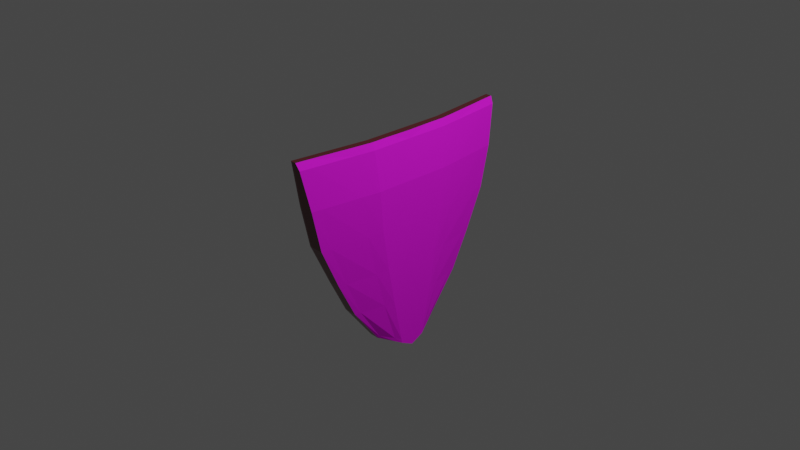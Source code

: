 # Source: jelly_shield.blend  (saved by Blender 3.5.10; exported with 4.5.12 LTS)
import bpy
from mathutils import Matrix  # noqa: F401  (used for matrix-valued properties, if any)

bpy.ops.wm.read_factory_settings(use_empty=True)
scene = bpy.context.scene
scene.name = 'Scene'

# ---- collections
col_collection = bpy.data.collections.new('Collection'); scene.collection.children.link(col_collection)

# ---- images (referenced by path relative to the original .blend; pixels are not part of the script)
import os
ASSET_DIR = os.environ.get("B2B_ASSET_DIR", "")  # directory of the original .blend (textures are referenced by path, not embedded)
HERE = os.path.dirname(os.path.abspath(__file__))  # packed textures are extracted next to this script under _unpacked/

def load_image(name, relpath, width, height, colorspace="sRGB"):
    """Load a texture the original file referenced (path relative to the .blend, or extracted next to this script)."""
    p = next((c for c in (os.path.join(HERE, relpath), os.path.join(ASSET_DIR, relpath)) if relpath and os.path.exists(c)), "")
    if p:
        img = bpy.data.images.load(p, check_existing=True)
        img.name = name
    else:  # same state as the original file: an image datablock whose file is absent (Cycles renders it pink)
        img = bpy.data.images.new(name, width, height)
        img.source = "FILE"
        img.filepath = "//" + (relpath or name)
    img.colorspace_settings.name = colorspace
    return img
img_jellyfish_icon_png_001 = load_image('jellyfish_icon.png.001', 'jellyfish_icon.png', 1024, 1024, 'sRGB')

# ---- materials (node trees are filled in below, after node groups)
mat_material = bpy.data.materials.new('Material')
mat_material.alpha_threshold = 0.0
mat_material.use_transparent_shadow = False
mat_material.roughness = 0.5
mat_material.line_color = (0.0, 0.0, 0.0, 1.0)
mat_shield_front = bpy.data.materials.new('shield_front')
mat_shield_front.use_transparent_shadow = False
mat_shield_side = bpy.data.materials.new('shield_side')
mat_shield_side.use_transparent_shadow = False
mat_shield_back = bpy.data.materials.new('shield_back')
mat_shield_back.use_transparent_shadow = False
mat_shield_handle = bpy.data.materials.new('shield_handle')
mat_shield_handle.use_transparent_shadow = False

# ---- material node trees
mat_material.use_nodes = True; mat_material.node_tree.nodes.clear()
_N = mat_material.node_tree.nodes; _L = mat_material.node_tree.links
n0 = _N.new('ShaderNodeOutputMaterial'); n0.name = 'Material Output'; n0.location = (300, 300)
n1 = _N.new('ShaderNodeBsdfPrincipled'); n1.name = 'Principled BSDF'; n1.location = (10, 300)
n1.distribution = 'GGX'
n1.subsurface_method = 'RANDOM_WALK_SKIN'
n1.inputs[3].default_value = 1.45
n1.inputs[27].default_value = (0.0, 0.0, 0.0, 1.0)
n1.inputs[28].default_value = 1.0
_L.new(n1.outputs[0], n0.inputs[0])
n0.is_active_output = True
mat_shield_front.use_nodes = True; mat_shield_front.node_tree.nodes.clear()
_N = mat_shield_front.node_tree.nodes; _L = mat_shield_front.node_tree.links
n0 = _N.new('ShaderNodeOutputMaterial'); n0.name = 'Material Output'; n0.location = (811, 274)
n1 = _N.new('ShaderNodeBsdfPrincipled'); n1.name = 'Principled BSDF.001'; n1.location = (337, 421)
n1.distribution = 'GGX'
n1.subsurface_method = 'RANDOM_WALK_SKIN'
n1.inputs[1].default_value = 0.1
n1.inputs[2].default_value = 0.8273
n1.inputs[3].default_value = 1.45
n1.inputs[11].default_value = 1.184
n1.inputs[12].default_value = 0.1545
n1.inputs[13].default_value = 0.1318
n1.inputs[20].default_value = 0.5073
n1.inputs[27].default_value = (0.0, 0.0, 0.0, 1.0)
n1.inputs[28].default_value = 1.0
n2 = _N.new('ShaderNodeTexCoord'); n2.name = 'Texture Coordinate'; n2.location = (-1008, 693)
n3 = _N.new('ShaderNodeMapping'); n3.name = 'Mapping'; n3.location = (-786, 708)
n3.vector_type = 'TEXTURE'
n4 = _N.new('ShaderNodeTexImage'); n4.name = 'Image Texture'; n4.location = (-537, 706)
n4.image = img_jellyfish_icon_png_001
n4.interpolation = 'Closest'
n4.extension = 'EXTEND'
n5 = _N.new('ShaderNodeMix'); n5.name = 'Mix'; n5.location = (-31, 653)
n5.data_type = 'RGBA'
n5.blend_type = 'DIFFERENCE'
n5.clamp_factor = False
n5.inputs[0].default_value = 0.475
n5.inputs[3].default_value = 6.7
n5.inputs[7].default_value = (0.02908, 0.02759, 0.02805, 1.0)
n6 = _N.new('ShaderNodeMix'); n6.name = 'Mix.001'; n6.location = (67, 301)
n6.data_type = 'RGBA'
n6.inputs[0].default_value = 0.1
n6.inputs[7].default_value = (1.0, 1.0, 1.0, 1.0)
n7 = _N.new('ShaderNodeMix'); n7.name = 'Mix.002'; n7.location = (167, 301)
n7.data_type = 'RGBA'
n7.inputs[0].default_value = 0.3273
n7.inputs[6].default_value = (1.0, 1.0, 1.0, 1.0)
_L.new(n2.outputs[2], n3.inputs[0])
_L.new(n3.outputs[0], n4.inputs[0])
_L.new(n1.outputs[0], n0.inputs[0])
_L.new(n4.outputs[0], n5.inputs[2])
_L.new(n5.outputs[2], n1.inputs[0])
_L.new(n4.outputs[0], n5.inputs[6])
_L.new(n5.outputs[2], n6.inputs[6])
_L.new(n6.outputs[2], n7.inputs[7])
_L.new(n7.outputs[2], n1.inputs[14])
n0.is_active_output = True
mat_shield_side.use_nodes = True; mat_shield_side.node_tree.nodes.clear()
_N = mat_shield_side.node_tree.nodes; _L = mat_shield_side.node_tree.links
n0 = _N.new('ShaderNodeBsdfPrincipled'); n0.name = 'Principled BSDF'; n0.location = (-19, 496)
n0.distribution = 'GGX'
n0.subsurface_method = 'RANDOM_WALK_SKIN'
n0.inputs[0].default_value = (0.1146, 0.0156, 0.01895, 1.0)
n0.inputs[1].default_value = 0.1227
n0.inputs[2].default_value = 0.2682
n0.inputs[3].default_value = 1.45
n0.inputs[13].default_value = 0.8364
n0.inputs[27].default_value = (0.0, 0.0, 0.0, 1.0)
n0.inputs[28].default_value = 1.0
n1 = _N.new('ShaderNodeOutputMaterial'); n1.name = 'Material Output'; n1.location = (271, 496)
_L.new(n0.outputs[0], n1.inputs[0])
n1.is_active_output = True
mat_shield_back.use_nodes = True; mat_shield_back.node_tree.nodes.clear()
_N = mat_shield_back.node_tree.nodes; _L = mat_shield_back.node_tree.links
n0 = _N.new('ShaderNodeBsdfPrincipled'); n0.name = 'Principled BSDF'; n0.location = (-95, 677)
n0.distribution = 'GGX'
n0.subsurface_method = 'RANDOM_WALK_SKIN'
n0.inputs[0].default_value = (0.237, 0.2228, 0.2271, 1.0)
n0.inputs[1].default_value = 0.7864
n0.inputs[2].default_value = 0.7955
n0.inputs[3].default_value = 1.45
n0.inputs[13].default_value = 0.4818
n0.inputs[27].default_value = (0.0, 0.0, 0.0, 1.0)
n0.inputs[28].default_value = 1.0
n1 = _N.new('ShaderNodeOutputMaterial'); n1.name = 'Material Output'; n1.location = (195, 677)
_L.new(n0.outputs[0], n1.inputs[0])
n1.is_active_output = True
mat_shield_handle.use_nodes = True; mat_shield_handle.node_tree.nodes.clear()
_N = mat_shield_handle.node_tree.nodes; _L = mat_shield_handle.node_tree.links
n0 = _N.new('ShaderNodeBsdfPrincipled'); n0.name = 'Principled BSDF'; n0.location = (10, 300)
n0.distribution = 'GGX'
n0.subsurface_method = 'RANDOM_WALK_SKIN'
n0.inputs[0].default_value = (0.03222, 0.01732, 0.002584, 1.0)
n0.inputs[1].default_value = 0.01364
n0.inputs[2].default_value = 0.8818
n0.inputs[3].default_value = 1.45
n0.inputs[13].default_value = 0.09545
n0.inputs[27].default_value = (0.0, 0.0, 0.0, 1.0)
n0.inputs[28].default_value = 1.0
n1 = _N.new('ShaderNodeOutputMaterial'); n1.name = 'Material Output'; n1.location = (300, 300)
_L.new(n0.outputs[0], n1.inputs[0])
n1.is_active_output = True

# ---- world
world_world = bpy.data.worlds.new('World'); scene.world = world_world
world_world.use_nodes = True; world_world.node_tree.nodes.clear()
_N = world_world.node_tree.nodes; _L = world_world.node_tree.links
n0 = _N.new('ShaderNodeOutputWorld'); n0.name = 'World Output'; n0.location = (300, 300)
n1 = _N.new('ShaderNodeBackground'); n1.name = 'Background'; n1.location = (10, 300)
n1.inputs[0].default_value = (0.05088, 0.05088, 0.05088, 1.0)
_L.new(n1.outputs[0], n0.inputs[0])
n0.is_active_output = True
world_world.color = (0.05088, 0.05088, 0.05088)
world_world.use_sun_shadow = False
world_world.sun_shadow_jitter_overblur = 0.0

# ---- cameras
cam_camera = bpy.data.cameras.new('Camera')
cam_camera.clip_end = 100.0
cam_camera.ortho_scale = 7.314

# ---- lights
light_light = bpy.data.lights.new('Light', 'POINT')
light_light.transmission_factor = 0.0
light_light.energy = 1000.0
light_light.shadow_soft_size = 0.1
light_light.shadow_maximum_resolution = 0.006
light_light.use_absolute_resolution = True

# ---- meshes
me_cube = bpy.data.meshes.new('Cube')
me_cube.from_pydata([(0.01767, -1.3, 1.0), (0.09892, -0.4, -1.2), (-0.02392, -1.3, 1.0), (0.001079, -0.4, -1.2), (-0.04892, -1.2, 0.5), (0.09892, -1.2, 0.5), (0.09892, -0.9, -0.4), (-0.02392, -0.9, -0.4), (0.001079, 0.0, -1.4), (0.1344, 0.0, 1.0), (0.07608, 0.0, 1.0), (0.1989, 0.0, -1.4), (0.1989, 0.0, 0.5), (0.1011, 0.0, 0.5), (0.1011, 0.0, -0.4), (0.1989, 0.0, -0.4), (0.09892, -0.7, -0.8), (-0.02392, -0.7, -0.8), (0.1989, 0.0, -0.8), (0.1011, 0.0, -0.8), (-0.04892, -1.1, 0.05), (0.09892, -1.1, 0.05), (0.1011, 0.0, 0.05), (0.1989, 0.0, 0.05), (0.001079, -0.08, -1.36), (0.1271, -0.26, 1.0), (0.1989, -0.24, 0.5), (0.1989, -0.18, -0.4), (0.07608, -0.26, 1.0), (0.1989, -0.08, -1.36), (0.1011, -0.24, 0.5), (0.1011, -0.18, -0.4), (0.1011, -0.14, -0.8), (0.1989, -0.14, -0.8), (0.1011, -0.22, 0.05), (0.1989, -0.22, 0.05), (0.001079, -0.144, -1.328), (0.1271, -0.468, 1.0), (0.1989, -0.432, 0.5), (0.1989, -0.324, -0.4), (0.1989, -0.252, -0.8), (0.1989, -0.396, 0.05), (0.07608, -0.468, 1.0), (0.1989, -0.144, -1.328), (0.09534, -0.4614, 0.5), (0.1011, -0.2664, -0.5125), (0.09369, -0.2785, -0.8), (0.09716, -0.4144, 0.175), (-0.02767, -1.285, 0.925), (0.05642, -1.285, 0.925), (0.1564, 0.0, 0.925), (0.07983, 0.0, 0.925), (0.07983, -0.257, 0.925), (0.1564, -0.257, 0.925), (0.07983, -0.4626, 0.925), (0.1564, -0.4626, 0.925), (0.001079, -0.3616, -1.219), (0.03267, -1.175, 1.0), (0.1139, -1.085, 0.5), (0.1139, -0.8136, -0.4), (0.1139, -0.6328, -0.8), (0.1139, -0.9944, 0.05), (-0.008921, -1.175, 1.0), (0.1139, -0.3616, -1.219), (-0.02642, -1.085, 0.5), (-0.005171, -0.8136, -0.4), (-0.005171, -0.6328, -0.8), (-0.02642, -0.9944, 0.05), (-0.01155, -1.162, 0.925), (0.07142, -1.162, 0.925), (0.09892, -0.43, -1.16), (0.1989, 0.0, -1.34), (0.01108, 0.0, -1.34), (-0.001421, -0.43, -1.16), (0.1989, -0.086, -1.304), (0.01108, -0.086, -1.304), (0.01108, -0.1548, -1.275), (0.1989, -0.1548, -1.275), (0.0004538, -0.3887, -1.177), (0.1139, -0.3887, -1.177), (-0.0237, -0.3587, -1.218), (-0.0237, -0.3971, -1.198), (-0.05245, -1.282, 0.9266), (-0.0487, -1.297, 1.002), (-0.0737, -1.097, 0.05156), (-0.0737, -1.197, 0.5016), (-0.0487, -0.6971, -0.7984), (-0.0487, -0.8971, -0.3984), (0.0513, -0.2571, 1.002), (0.0513, 0.0, 1.002), (-0.0137, 0.0, -1.338), (-0.0237, 0.0, -1.398), (-0.0262, -0.4271, -1.158), (-0.0237, -0.07707, -1.358), (0.0513, -0.4651, 1.002), (-0.0137, -0.08307, -1.302), (-0.0237, -0.1411, -1.326), (-0.0337, -1.172, 1.002), (-0.0137, -0.1519, -1.274), (0.05505, 0.0, 0.9266), (0.05505, -0.2541, 0.9266), (0.05505, -0.4597, 0.9266), (-0.03632, -1.159, 0.9266), (-0.0512, -1.082, 0.5016), (-0.02995, -0.8107, -0.3984), (-0.02995, -0.6299, -0.7984), (-0.0512, -0.9915, 0.05156), (-0.02432, -0.3858, -1.176), (0.05058, -0.6802, 1.0), (0.1734, -0.2093, -1.295), (0.06952, -0.5936, 0.5), (0.0692, -0.4709, -0.5875), (0.07659, -0.3398, -0.8), (0.06675, -0.5571, 0.175), (0.05242, -0.6723, 0.925), (0.001079, -0.2093, -1.295), (0.1016, -0.6802, 1.0), (0.1734, -0.6278, 0.5), (0.1734, -0.4709, -0.4), (0.1734, -0.3662, -0.8), (0.1734, -0.5755, 0.05), (0.1309, -0.6723, 0.925), (0.1734, -0.225, -1.246), (0.007891, -0.225, -1.246), (0.0258, -0.6772, 1.002), (0.02764, -0.6694, 0.9266), (-0.0237, -0.2063, -1.294), (-0.01689, -0.222, -1.244), (-0.1184, -0.5563, 0.384), (-0.08787, -0.4166, 0.3965), (-0.1121, -0.385, -0.4223), (-0.08022, -0.2694, -0.4223), (-0.1121, -0.3429, -0.6973), (-0.08022, -0.2287, -0.6973), (-0.1108, -0.51, -0.03476), (-0.08022, -0.3414, -0.03476), (-0.1794, -0.4971, 0.1987), (-0.1724, -0.3638, 0.1987), (-0.2043, -0.3714, -0.3888), (-0.2039, -0.2592, -0.3888), (-0.2043, -0.3293, -0.5388), (-0.1852, -0.2482, -0.5388), (-0.2087, -0.457, 0.06124), (-0.2058, -0.3504, 0.06124), (-0.0277, -0.5836, 0.442), (-0.03723, -0.5647, 0.1804), (-0.004185, -0.3691, 0.1804), (0.00469, -0.4341, 0.4514), (-0.00108, -0.2682, -0.5518), (-0.04119, -0.394, -0.5518), (-0.02145, -0.3389, -0.7486), (0.01043, -0.256, -0.7486), (0.08195, -0.5299, 0.5), (0.08514, -0.3686, -0.55), (0.08514, -0.3091, -0.8), (0.08195, -0.4858, 0.175), (0.1011, -0.2592, -0.6562), (0.1011, -0.414, 0.3375), (0.06283, -0.6017, 0.3375), (0.0692, -0.4186, -0.6938), (-0.09935, -0.4753, 0.4152), (-0.09616, -0.3272, -0.4223), (-0.09616, -0.2858, -0.6973), (-0.09935, -0.4468, -0.03476), (-0.08022, -0.2334, -0.5598), (-0.06564, -0.3848, 0.2486), (-0.1028, -0.5627, 0.2371), (-0.1121, -0.3484, -0.5598), (-0.07303, -0.57, 0.413), (0.008678, -0.563, 0.192), (-0.04403, -0.3698, 0.1565), (0.05002, -0.4477, 0.4804), (-0.04271, -0.2753, -0.5339), (0.01607, -0.426, -0.5853), (0.02388, -0.3526, -0.7743), (-0.0349, -0.2423, -0.7229), (-0.2072, -0.4148, 0.1987), (-0.2353, -0.2997, -0.3888), (-0.1947, -0.3044, -0.5388), (-0.2385, -0.3881, 0.06124), (-0.1945, -0.2537, -0.4638), (-0.1891, -0.3571, 0.13), (-0.1941, -0.4771, 0.13), (-0.2043, -0.3503, -0.4638), (-0.1582, -0.3205, -0.618), (-0.1327, -0.2384, -0.618), (-0.1476, -0.4078, 0.3226), (-0.1489, -0.5352, 0.2914), (-0.1582, -0.3782, -0.4055), (-0.1274, -0.3303, 0.01324), (-0.148, -0.5046, 0.01324), (-0.142, -0.2487, -0.4055), (-0.1309, -0.4686, -0.166), (-0.2378, -0.4142, -0.1638), (-0.2361, -0.3048, -0.1638), (-0.09585, -0.3054, -0.166), (0.01762, -0.5972, 0.471), (-0.06534, -0.5658, 0.1505), (0.04173, -0.3877, 0.192), (-0.04064, -0.4204, 0.4224), (-0.008698, -0.5026, 0.4732), (-0.02071, -0.4669, 0.1804), (-0.03564, -0.59, 0.3264), (0.008378, -0.3936, 0.337), (0.04794, -0.2737, -0.5478), (-0.07459, -0.3831, -0.5339), (-0.06677, -0.3253, -0.7229), (0.05575, -0.2696, -0.7743), (-0.00551, -0.3131, -0.7486), (0.002615, -0.2529, -0.6658), (-0.02926, -0.36, -0.6658), (-0.02114, -0.3311, -0.5518), (0.032, -0.3499, -0.5665), (0.01997, -0.3893, -0.6798), (0.05185, -0.256, -0.661), (0.03982, -0.3267, -0.7743), (0.05276, -0.4013, 0.3311), (0.0136, -0.5958, 0.3319), (0.0252, -0.4754, 0.192), (0.03663, -0.5163, 0.5022), (-0.1134, -0.387, -0.166), (-0.166, -0.2895, -0.1649), (-0.1374, -0.2279, -0.5118), (-0.1485, -0.5199, 0.1836), (-0.2682, -0.3439, -0.1638), (-0.1843, -0.4414, -0.1649), (-0.125, -0.3701, 0.1951), (-0.1582, -0.3493, -0.5118), (-0.2228, -0.4014, 0.13), (-0.2307, -0.2864, -0.4638), (-0.05402, -0.489, 0.4442), (-0.05084, -0.2994, -0.7229), (-0.0388, -0.2432, -0.6128), (-0.07068, -0.3542, -0.6128), (-0.05865, -0.3292, -0.5339), (-0.04621, -0.4565, 0.1505), (-0.1454, -0.2795, -0.618), (-0.1689, -0.4607, 0.3539), (-0.06924, -0.5764, 0.2817), (-0.02848, -0.3887, 0.2934), (0.01767, 1.3, 1.0), (0.09892, 0.4, -1.2), (-0.02392, 1.3, 1.0), (0.001079, 0.4, -1.2), (-0.04892, 1.2, 0.5), (0.09892, 1.2, 0.5), (0.09892, 0.9, -0.4), (-0.02392, 0.9, -0.4), (0.09892, 0.7, -0.8), (-0.02392, 0.7, -0.8), (-0.04892, 1.1, 0.05), (0.09892, 1.1, 0.05), (0.001079, 0.08, -1.36), (0.1271, 0.26, 1.0), (0.1989, 0.24, 0.5), (0.1989, 0.18, -0.4), (0.07608, 0.26, 1.0), (0.1989, 0.08, -1.36), (0.1011, 0.24, 0.5), (0.1011, 0.18, -0.4), (0.1011, 0.14, -0.8), (0.1989, 0.14, -0.8), (0.1011, 0.22, 0.05), (0.1989, 0.22, 0.05), (0.001079, 0.144, -1.328), (0.1271, 0.468, 1.0), (0.1989, 0.432, 0.5), (0.1989, 0.324, -0.4), (0.1989, 0.252, -0.8), (0.1989, 0.396, 0.05), (0.07608, 0.468, 1.0), (0.1989, 0.144, -1.328), (0.09534, 0.4614, 0.5), (0.1011, 0.2664, -0.5125), (0.09369, 0.2785, -0.8), (0.09716, 0.4144, 0.175), (-0.02767, 1.285, 0.925), (0.05642, 1.285, 0.925), (0.07983, 0.257, 0.925), (0.1564, 0.257, 0.925), (0.07983, 0.4626, 0.925), (0.1564, 0.4626, 0.925), (0.001079, 0.3616, -1.219), (0.03267, 1.175, 1.0), (0.1139, 1.085, 0.5), (0.1139, 0.8136, -0.4), (0.1139, 0.6328, -0.8), (0.1139, 0.9944, 0.05), (-0.008921, 1.175, 1.0), (0.1139, 0.3616, -1.219), (-0.02642, 1.085, 0.5), (-0.005171, 0.8136, -0.4), (-0.005171, 0.6328, -0.8), (-0.02642, 0.9944, 0.05), (-0.01155, 1.162, 0.925), (0.07142, 1.162, 0.925), (0.09892, 0.43, -1.16), (-0.001421, 0.43, -1.16), (0.1989, 0.086, -1.304), (0.01108, 0.086, -1.304), (0.01108, 0.1548, -1.275), (0.1989, 0.1548, -1.275), (0.0004538, 0.3887, -1.177), (0.1139, 0.3887, -1.177), (-0.0237, 0.3587, -1.218), (-0.0237, 0.3971, -1.198), (-0.05245, 1.282, 0.9266), (-0.0487, 1.297, 1.002), (-0.0737, 1.097, 0.05156), (-0.0737, 1.197, 0.5016), (-0.0487, 0.6971, -0.7984), (-0.0487, 0.8971, -0.3984), (0.0513, 0.2571, 1.002), (-0.0262, 0.4271, -1.158), (-0.0237, 0.07707, -1.358), (0.0513, 0.4651, 1.002), (-0.0137, 0.08307, -1.302), (-0.0237, 0.1411, -1.326), (-0.0337, 1.172, 1.002), (-0.0137, 0.1519, -1.274), (0.05505, 0.2541, 0.9266), (0.05505, 0.4597, 0.9266), (-0.03632, 1.159, 0.9266), (-0.0512, 1.082, 0.5016), (-0.02995, 0.8107, -0.3984), (-0.02995, 0.6299, -0.7984), (-0.0512, 0.9915, 0.05156), (-0.02432, 0.3858, -1.176), (0.05058, 0.6802, 1.0), (0.1734, 0.2093, -1.295), (0.06952, 0.5936, 0.5), (0.0692, 0.4709, -0.5875), (0.07659, 0.3398, -0.8), (0.06675, 0.5571, 0.175), (0.05242, 0.6723, 0.925), (0.001079, 0.2093, -1.295), (0.1016, 0.6802, 1.0), (0.1734, 0.6278, 0.5), (0.1734, 0.4709, -0.4), (0.1734, 0.3662, -0.8), (0.1734, 0.5755, 0.05), (0.1309, 0.6723, 0.925), (0.1734, 0.225, -1.246), (0.007891, 0.225, -1.246), (0.0258, 0.6772, 1.002), (0.02764, 0.6694, 0.9266), (-0.0237, 0.2063, -1.294), (-0.01689, 0.222, -1.244), (-0.1184, 0.5563, 0.384), (-0.08787, 0.4166, 0.3965), (-0.1121, 0.385, -0.4223), (-0.08022, 0.2694, -0.4223), (-0.1121, 0.3429, -0.6973), (-0.08022, 0.2287, -0.6973), (-0.1108, 0.51, -0.03476), (-0.08022, 0.3414, -0.03476), (-0.1794, 0.4971, 0.1987), (-0.1724, 0.3638, 0.1987), (-0.2043, 0.3714, -0.3888), (-0.2039, 0.2592, -0.3888), (-0.2043, 0.3293, -0.5388), (-0.1852, 0.2482, -0.5388), (-0.2087, 0.457, 0.06124), (-0.2058, 0.3504, 0.06124), (-0.0277, 0.5836, 0.442), (-0.03723, 0.5647, 0.1804), (-0.004185, 0.3691, 0.1804), (0.00469, 0.4341, 0.4514), (-0.00108, 0.2682, -0.5518), (-0.04119, 0.394, -0.5518), (-0.02145, 0.3389, -0.7486), (0.01043, 0.256, -0.7486), (0.08195, 0.5299, 0.5), (0.08514, 0.3686, -0.55), (0.08514, 0.3091, -0.8), (0.08195, 0.4858, 0.175), (0.1011, 0.2592, -0.6562), (0.1011, 0.414, 0.3375), (0.06283, 0.6017, 0.3375), (0.0692, 0.4186, -0.6938), (-0.09935, 0.4753, 0.4152), (-0.09616, 0.3272, -0.4223), (-0.09616, 0.2858, -0.6973), (-0.09935, 0.4468, -0.03476), (-0.08022, 0.2334, -0.5598), (-0.06564, 0.3848, 0.2486), (-0.1028, 0.5627, 0.2371), (-0.1121, 0.3484, -0.5598), (-0.07303, 0.57, 0.413), (0.008678, 0.563, 0.192), (-0.04403, 0.3698, 0.1565), (0.05002, 0.4477, 0.4804), (-0.04271, 0.2753, -0.5339), (0.01607, 0.426, -0.5853), (0.02388, 0.3526, -0.7743), (-0.0349, 0.2423, -0.7229), (-0.2072, 0.4148, 0.1987), (-0.2353, 0.2997, -0.3888), (-0.1947, 0.3044, -0.5388), (-0.2385, 0.3881, 0.06124), (-0.1945, 0.2537, -0.4638), (-0.1891, 0.3571, 0.13), (-0.1941, 0.4771, 0.13), (-0.2043, 0.3503, -0.4638), (-0.1582, 0.3205, -0.618), (-0.1327, 0.2384, -0.618), (-0.1476, 0.4078, 0.3226), (-0.1489, 0.5352, 0.2914), (-0.1582, 0.3782, -0.4055), (-0.1274, 0.3303, 0.01324), (-0.148, 0.5046, 0.01324), (-0.142, 0.2487, -0.4055), (-0.1309, 0.4686, -0.166), (-0.2378, 0.4142, -0.1638), (-0.2361, 0.3048, -0.1638), (-0.09585, 0.3054, -0.166), (0.01762, 0.5972, 0.471), (-0.06534, 0.5658, 0.1505), (0.04173, 0.3877, 0.192), (-0.04064, 0.4204, 0.4224), (-0.008698, 0.5026, 0.4732), (-0.02071, 0.4669, 0.1804), (-0.03564, 0.59, 0.3264), (0.008378, 0.3936, 0.337), (0.04794, 0.2737, -0.5478), (-0.07459, 0.3831, -0.5339), (-0.06677, 0.3253, -0.7229), (0.05575, 0.2696, -0.7743), (-0.00551, 0.3131, -0.7486), (0.002615, 0.2529, -0.6658), (-0.02926, 0.36, -0.6658), (-0.02114, 0.3311, -0.5518), (0.032, 0.3499, -0.5665), (0.01997, 0.3893, -0.6798), (0.05185, 0.256, -0.661), (0.03982, 0.3267, -0.7743), (0.05276, 0.4013, 0.3311), (0.0136, 0.5958, 0.3319), (0.0252, 0.4754, 0.192), (0.03663, 0.5163, 0.5022), (-0.1134, 0.387, -0.166), (-0.166, 0.2895, -0.1649), (-0.1374, 0.2279, -0.5118), (-0.1485, 0.5199, 0.1836), (-0.2682, 0.3439, -0.1638), (-0.1843, 0.4414, -0.1649), (-0.125, 0.3701, 0.1951), (-0.1582, 0.3493, -0.5118), (-0.2228, 0.4014, 0.13), (-0.2307, 0.2864, -0.4638), (-0.05402, 0.489, 0.4442), (-0.05084, 0.2994, -0.7229), (-0.0388, 0.2432, -0.6128), (-0.07068, 0.3542, -0.6128), (-0.05865, 0.3292, -0.5339), (-0.04621, 0.4565, 0.1505), (-0.1454, 0.2795, -0.618), (-0.1689, 0.4607, 0.3539), (-0.06924, 0.5764, 0.2817), (-0.02848, 0.3887, 0.2934)], [], [(57, 62, 2, 0), (49, 0, 2, 48), (56, 63, 1, 3), (69, 57, 0, 49), (61, 58, 5, 21), (21, 5, 4, 20), (16, 6, 7, 17), (60, 59, 6, 16), (32, 31, 14, 19), (34, 30, 13, 22), (76, 75, 95, 98), (75, 32, 19, 72), (79, 60, 16, 70), (70, 16, 17, 73), (31, 34, 22, 14), (6, 21, 20, 7), (59, 61, 21, 6), (15, 23, 35, 27), (45, 47, 34, 31), (71, 18, 33, 74), (76, 46, 32, 75), (17, 7, 87, 86), (47, 157, 44, 30, 34), (46, 156, 45, 31, 32), (18, 15, 27, 33), (23, 12, 26, 35), (50, 9, 25, 53), (8, 11, 29, 24), (9, 10, 28, 25), (239, 170, 135, 165), (238, 168, 128, 166), (68, 64, 103, 102), (123, 112, 154, 46, 76), (153, 155, 47, 45), (27, 35, 41, 39), (74, 33, 40, 77), (33, 27, 39, 40), (35, 26, 38, 41), (53, 25, 37, 55), (24, 29, 43, 36), (25, 28, 42, 37), (26, 53, 55, 38), (110, 114, 54, 44, 152), (12, 50, 53, 26), (44, 54, 52, 30), (30, 52, 51, 13), (58, 69, 49, 5), (5, 49, 48, 4), (117, 121, 69, 58), (24, 36, 96, 93), (123, 76, 98, 127), (115, 56, 80, 126), (4, 48, 82, 85), (7, 20, 84, 87), (51, 52, 100, 99), (118, 120, 61, 59), (122, 119, 60, 79), (119, 118, 59, 60), (120, 117, 58, 61), (121, 116, 57, 69), (115, 109, 63, 56), (116, 108, 62, 57), (109, 122, 79, 63), (20, 4, 85, 84), (29, 74, 77, 43), (52, 54, 101, 100), (66, 78, 107, 105), (11, 71, 74, 29), (1, 70, 73, 3), (63, 79, 70, 1), (42, 28, 88, 94), (100, 88, 89, 99), (101, 94, 88, 100), (125, 124, 94, 101), (85, 82, 102, 103), (87, 84, 106, 104), (92, 86, 105, 107), (82, 83, 97, 102), (84, 85, 103, 106), (86, 87, 104, 105), (81, 92, 107, 80), (126, 127, 98, 96), (96, 98, 95, 93), (93, 95, 90, 91), (67, 65, 104, 106), (8, 24, 93, 91), (3, 73, 92, 81), (56, 3, 81, 80), (73, 17, 86, 92), (28, 10, 89, 88), (48, 2, 83, 82), (64, 67, 106, 103), (75, 72, 90, 95), (2, 62, 97, 83), (65, 66, 105, 104), (108, 42, 94, 124), (114, 68, 102, 125), (54, 114, 125, 101), (62, 108, 124, 97), (80, 107, 127, 126), (102, 97, 124, 125), (43, 77, 122, 109), (37, 42, 108, 116), (36, 43, 109, 115), (55, 37, 116, 121), (41, 38, 117, 120), (40, 39, 118, 119), (77, 40, 119, 122), (39, 41, 120, 118), (36, 115, 126, 96), (78, 123, 127, 107), (38, 55, 121, 117), (64, 68, 114, 110), (65, 67, 113, 111), (78, 66, 112, 123), (67, 64, 110, 158, 113), (66, 65, 111, 159, 112), (237, 186, 137, 176), (236, 184, 140, 178), (235, 197, 134, 163), (234, 172, 131, 161), (233, 205, 130, 167), (232, 175, 133, 164), (231, 206, 132, 162), (230, 199, 129, 160), (229, 177, 139, 180), (228, 176, 137, 181), (227, 188, 138, 183), (226, 189, 143, 181), (225, 192, 134, 190), (224, 193, 142, 179), (223, 187, 136, 182), (222, 185, 141, 180), (221, 195, 131, 191), (220, 163, 134, 192), (219, 171, 147, 200), (218, 169, 145, 201), (217, 196, 144, 202), (216, 198, 146, 203), (215, 174, 150, 208), (214, 207, 151, 209), (213, 173, 149, 210), (212, 204, 148, 211), (173, 212, 211, 149), (111, 153, 212, 173), (153, 45, 204, 212), (174, 213, 210, 150), (112, 159, 213, 174), (159, 111, 173, 213), (204, 214, 209, 148), (45, 156, 214, 204), (156, 46, 207, 214), (207, 215, 208, 151), (46, 154, 215, 207), (154, 112, 174, 215), (171, 216, 203, 147), (44, 157, 216, 171), (157, 47, 198, 216), (169, 217, 202, 145), (113, 158, 217, 169), (158, 110, 196, 217), (198, 218, 201, 146), (47, 155, 218, 198), (155, 113, 169, 218), (196, 219, 200, 144), (110, 152, 219, 196), (152, 44, 171, 219), (161, 220, 192, 130), (131, 195, 220, 161), (195, 135, 163, 220), (194, 221, 191, 139), (143, 189, 221, 194), (189, 135, 195, 221), (191, 222, 180, 139), (131, 164, 222, 191), (164, 133, 185, 222), (190, 223, 182, 142), (134, 166, 223, 190), (166, 128, 187, 223), (194, 224, 179, 143), (139, 177, 224, 194), (177, 138, 193, 224), (193, 225, 190, 142), (138, 188, 225, 193), (188, 130, 192, 225), (186, 226, 181, 137), (129, 165, 226, 186), (165, 135, 189, 226), (184, 227, 183, 140), (132, 167, 227, 184), (167, 130, 188, 227), (179, 228, 181, 143), (142, 182, 228, 179), (182, 136, 176, 228), (178, 229, 180, 141), (140, 183, 229, 178), (183, 138, 177, 229), (168, 230, 160, 128), (144, 200, 230, 168), (200, 147, 199, 230), (175, 231, 162, 133), (151, 208, 231, 175), (208, 150, 206, 231), (172, 232, 164, 131), (148, 209, 232, 172), (209, 151, 175, 232), (206, 233, 167, 132), (150, 210, 233, 206), (210, 149, 205, 233), (205, 234, 161, 130), (149, 211, 234, 205), (211, 148, 172, 234), (170, 235, 163, 135), (146, 201, 235, 170), (201, 145, 197, 235), (185, 236, 178, 141), (133, 162, 236, 185), (162, 132, 184, 236), (187, 237, 176, 136), (128, 160, 237, 187), (160, 129, 186, 237), (111, 113, 155, 153), (197, 238, 166, 134), (145, 202, 238, 197), (202, 144, 168, 238), (199, 239, 165, 129), (147, 203, 239, 199), (203, 146, 170, 239), (283, 240, 242, 288), (277, 276, 242, 240), (282, 243, 241, 289), (295, 277, 240, 283), (287, 251, 245, 284), (251, 250, 244, 245), (248, 249, 247, 246), (286, 248, 246, 285), (260, 19, 14, 259), (262, 22, 13, 258), (300, 319, 316, 299), (299, 72, 19, 260), (303, 296, 248, 286), (296, 297, 249, 248), (259, 14, 22, 262), (246, 247, 250, 251), (285, 246, 251, 287), (15, 255, 263, 23), (273, 259, 262, 275), (71, 298, 261, 18), (300, 299, 260, 274), (249, 310, 311, 247), (275, 262, 258, 272, 377), (274, 260, 259, 273, 376), (18, 261, 255, 15), (23, 263, 254, 12), (50, 279, 253, 9), (8, 252, 257, 11), (9, 253, 256, 10), (459, 385, 355, 390), (458, 386, 348, 388), (294, 322, 323, 290), (343, 300, 274, 374, 332), (373, 273, 275, 375), (255, 267, 269, 263), (298, 301, 268, 261), (261, 268, 267, 255), (263, 269, 266, 254), (279, 281, 265, 253), (252, 264, 271, 257), (253, 265, 270, 256), (254, 266, 281, 279), (330, 372, 272, 280, 334), (12, 254, 279, 50), (272, 258, 278, 280), (258, 13, 51, 278), (284, 245, 277, 295), (245, 244, 276, 277), (337, 284, 295, 341), (252, 314, 317, 264), (343, 347, 319, 300), (335, 346, 304, 282), (244, 309, 306, 276), (247, 311, 308, 250), (51, 99, 320, 278), (338, 285, 287, 340), (342, 303, 286, 339), (339, 286, 285, 338), (340, 287, 284, 337), (341, 295, 283, 336), (335, 282, 289, 329), (336, 283, 288, 328), (329, 289, 303, 342), (250, 308, 309, 244), (257, 271, 301, 298), (278, 320, 321, 280), (292, 325, 327, 302), (11, 257, 298, 71), (241, 243, 297, 296), (289, 241, 296, 303), (270, 315, 312, 256), (320, 99, 89, 312), (321, 320, 312, 315), (345, 321, 315, 344), (309, 323, 322, 306), (311, 324, 326, 308), (313, 327, 325, 310), (306, 322, 318, 307), (308, 326, 323, 309), (310, 325, 324, 311), (305, 304, 327, 313), (346, 317, 319, 347), (317, 314, 316, 319), (314, 91, 90, 316), (293, 326, 324, 291), (8, 91, 314, 252), (243, 305, 313, 297), (282, 304, 305, 243), (297, 313, 310, 249), (256, 312, 89, 10), (276, 306, 307, 242), (290, 323, 326, 293), (299, 316, 90, 72), (242, 307, 318, 288), (291, 324, 325, 292), (328, 344, 315, 270), (334, 345, 322, 294), (280, 321, 345, 334), (288, 318, 344, 328), (304, 346, 347, 327), (322, 345, 344, 318), (271, 329, 342, 301), (265, 336, 328, 270), (264, 335, 329, 271), (281, 341, 336, 265), (269, 340, 337, 266), (268, 339, 338, 267), (301, 342, 339, 268), (267, 338, 340, 269), (264, 317, 346, 335), (302, 327, 347, 343), (266, 337, 341, 281), (290, 330, 334, 294), (291, 331, 333, 293), (302, 343, 332, 292), (293, 333, 378, 330, 290), (292, 332, 379, 331, 291), (457, 396, 357, 406), (456, 398, 360, 404), (455, 383, 354, 417), (454, 381, 351, 392), (453, 387, 350, 425), (452, 384, 353, 395), (451, 382, 352, 426), (450, 380, 349, 419), (449, 400, 359, 397), (448, 401, 357, 396), (447, 403, 358, 408), (446, 401, 363, 409), (445, 410, 354, 412), (444, 399, 362, 413), (443, 402, 356, 407), (442, 400, 361, 405), (441, 411, 351, 415), (440, 412, 354, 383), (439, 420, 367, 391), (438, 421, 365, 389), (437, 422, 364, 416), (436, 423, 366, 418), (435, 428, 370, 394), (434, 429, 371, 427), (433, 430, 369, 393), (432, 431, 368, 424), (393, 369, 431, 432), (331, 393, 432, 373), (373, 432, 424, 273), (394, 370, 430, 433), (332, 394, 433, 379), (379, 433, 393, 331), (424, 368, 429, 434), (273, 424, 434, 376), (376, 434, 427, 274), (427, 371, 428, 435), (274, 427, 435, 374), (374, 435, 394, 332), (391, 367, 423, 436), (272, 391, 436, 377), (377, 436, 418, 275), (389, 365, 422, 437), (333, 389, 437, 378), (378, 437, 416, 330), (418, 366, 421, 438), (275, 418, 438, 375), (375, 438, 389, 333), (416, 364, 420, 439), (330, 416, 439, 372), (372, 439, 391, 272), (381, 350, 412, 440), (351, 381, 440, 415), (415, 440, 383, 355), (414, 359, 411, 441), (363, 414, 441, 409), (409, 441, 415, 355), (411, 359, 400, 442), (351, 411, 442, 384), (384, 442, 405, 353), (410, 362, 402, 443), (354, 410, 443, 386), (386, 443, 407, 348), (414, 363, 399, 444), (359, 414, 444, 397), (397, 444, 413, 358), (413, 362, 410, 445), (358, 413, 445, 408), (408, 445, 412, 350), (406, 357, 401, 446), (349, 406, 446, 385), (385, 446, 409, 355), (404, 360, 403, 447), (352, 404, 447, 387), (387, 447, 408, 350), (399, 363, 401, 448), (362, 399, 448, 402), (402, 448, 396, 356), (398, 361, 400, 449), (360, 398, 449, 403), (403, 449, 397, 358), (388, 348, 380, 450), (364, 388, 450, 420), (420, 450, 419, 367), (395, 353, 382, 451), (371, 395, 451, 428), (428, 451, 426, 370), (392, 351, 384, 452), (368, 392, 452, 429), (429, 452, 395, 371), (426, 352, 387, 453), (370, 426, 453, 430), (430, 453, 425, 369), (425, 350, 381, 454), (369, 425, 454, 431), (431, 454, 392, 368), (390, 355, 383, 455), (366, 390, 455, 421), (421, 455, 417, 365), (405, 361, 398, 456), (353, 405, 456, 382), (382, 456, 404, 352), (407, 356, 396, 457), (348, 407, 457, 380), (380, 457, 406, 349), (331, 373, 375, 333), (417, 354, 386, 458), (365, 417, 458, 422), (422, 458, 388, 364), (419, 349, 385, 459), (367, 419, 459, 423), (423, 459, 390, 366)])
me_cube.polygons.foreach_set('material_index', [2, 2, 2, 1, 1, 2, 2, 1, 3, 3, 3, 3, 1, 2, 3, 2, 1, 1, 3, 1, 3, 2, 3, 3, 1, 1, 1, 2, 2, 4, 4, 3, 3, 3, 1, 1, 1, 1, 1, 2, 2, 1, 3, 1, 3, 3, 1, 2, 1, 2, 3, 2, 2, 2, 3, 1, 1, 1, 1, 1, 2, 2, 1, 2, 1, 3, 3, 1, 2, 1, 2, 2, 2, 2, 2, 2, 2, 2, 2, 2, 2, 2, 2, 2, 3, 2, 2, 2, 2, 2, 2, 3, 3, 2, 3, 2, 3, 3, 2, 2, 2, 1, 2, 2, 1, 1, 1, 1, 1, 2, 3, 1, 3, 3, 3, 3, 3, 4, 4, 4, 4, 4, 4, 4, 4, 4, 4, 4, 4, 4, 4, 4, 4, 4, 4, 4, 4, 4, 4, 4, 4, 4, 4, 4, 4, 4, 4, 4, 4, 4, 4, 4, 4, 4, 4, 4, 4, 4, 4, 4, 4, 4, 4, 4, 4, 4, 4, 4, 4, 4, 4, 4, 4, 4, 4, 4, 4, 4, 4, 4, 4, 4, 4, 4, 4, 4, 4, 4, 4, 4, 4, 4, 4, 4, 4, 4, 4, 4, 4, 4, 4, 4, 4, 4, 4, 4, 4, 4, 4, 4, 4, 4, 4, 4, 4, 4, 4, 4, 4, 4, 4, 3, 4, 4, 4, 4, 4, 4, 2, 2, 2, 1, 1, 2, 2, 1, 3, 3, 3, 3, 1, 2, 3, 2, 1, 1, 3, 1, 3, 2, 3, 3, 1, 1, 1, 2, 2, 4, 4, 2, 3, 3, 1, 1, 1, 1, 1, 2, 2, 1, 3, 1, 3, 3, 1, 2, 1, 2, 3, 2, 2, 2, 3, 1, 1, 1, 1, 1, 2, 2, 1, 2, 1, 3, 3, 1, 2, 1, 2, 2, 2, 2, 2, 2, 2, 2, 2, 2, 2, 2, 2, 2, 3, 2, 2, 2, 2, 2, 2, 3, 3, 2, 3, 2, 3, 3, 2, 2, 2, 1, 2, 2, 1, 1, 1, 1, 1, 2, 3, 1, 3, 3, 3, 3, 3, 4, 4, 4, 4, 4, 4, 4, 4, 4, 4, 4, 4, 4, 4, 4, 4, 4, 4, 4, 4, 4, 4, 4, 4, 4, 4, 4, 4, 4, 4, 4, 4, 4, 4, 4, 4, 4, 4, 4, 4, 4, 4, 4, 4, 4, 4, 4, 4, 4, 4, 4, 4, 4, 4, 4, 4, 4, 4, 4, 4, 4, 4, 4, 4, 4, 4, 4, 4, 4, 4, 4, 4, 4, 4, 4, 4, 4, 4, 4, 4, 4, 4, 4, 4, 4, 4, 4, 4, 4, 4, 4, 4, 4, 4, 4, 4, 4, 4, 4, 4, 4, 4, 4, 4, 3, 4, 4, 4, 4, 4, 4])
_uv = me_cube.uv_layers.new(name='UVMap')
_uv.uv.foreach_set('vector', [0.5534, 0.3857, 0.5662, 0.3857, 0.5708, 0.3965, 0.558, 0.3965, 0.9391, 0.1827, 0.9469, 0.1729, 0.9553, 0.1729, 0.956, 0.1827, 0.9148, 0.2306, 0.8914, 0.234, 0.8945, 0.2282, 0.9148, 0.2252, -0.373, 0.9697, -0.3828, 1.007, -0.4759, 1.007, -0.4649, 0.9698, -0.248, 0.5416, -0.3157, 0.7615, -0.4016, 0.7617, -0.3268, 0.5418, 0.9305, 0.2973, 0.9305, 0.2383, 0.9602, 0.2384, 0.9602, 0.2974, 0.9324, 0.4081, 0.9314, 0.3559, 0.9561, 0.356, 0.9571, 0.4081, 0.02232, 0.1262, -0.1129, 0.3217, -0.1772, 0.3219, -0.02774, 0.1264, 0.7849, 0.5602, 0.7922, 0.6127, 0.7562, 0.6127, 0.7568, 0.5602, 0.7995, 0.6718, 0.8028, 0.7309, 0.7547, 0.7309, 0.7554, 0.6718, 0.6182, 0.3908, 0.6178, 0.3849, 0.6255, 0.3847, 0.6258, 0.3906, 0.7735, 0.4935, 0.7849, 0.5602, 0.7568, 0.5602, 0.7564, 0.4887, 0.2047, -0.05812, 0.02232, 0.1262, -0.02774, 0.1264, 0.174, -0.04951, 0.895, 0.2231, 0.8998, 0.1769, 0.9253, 0.1732, 0.9158, 0.22, 0.7922, 0.6127, 0.7995, 0.6718, 0.7554, 0.6718, 0.7562, 0.6127, 0.9314, 0.3559, 0.9305, 0.2973, 0.9602, 0.2974, 0.9561, 0.356, -0.1129, 0.3217, -0.248, 0.5416, -0.3268, 0.5418, -0.1772, 0.3219, 0.494, 0.3208, 0.4938, 0.5407, 0.3295, 0.5407, 0.3596, 0.3208, 0.8097, 0.598, 0.8382, 0.6882, 0.7995, 0.6718, 0.7922, 0.6127, 0.4944, -0.1386, 0.4942, 0.1253, 0.3896, 0.1253, 0.4302, -0.121, 0.7873, 0.4972, 0.8125, 0.5602, 0.7849, 0.5602, 0.7735, 0.4935, 0.9571, 0.4081, 0.9561, 0.356, 0.9611, 0.3558, 0.9621, 0.4079, 0.8382, 0.6882, 0.8379, 0.7096, 0.847, 0.7309, 0.8028, 0.7309, 0.7995, 0.6718, 0.8125, 0.5602, 0.8085, 0.5791, 0.8097, 0.598, 0.7922, 0.6127, 0.7849, 0.5602, 0.4942, 0.1253, 0.494, 0.3208, 0.3596, 0.3208, 0.3896, 0.1253, 0.4938, 0.5407, 0.4936, 0.7606, 0.3144, 0.7606, 0.3295, 0.5407, 0.4938, 0.9688, 0.4939, 1.006, 0.2999, 1.006, 0.3019, 0.9688, 0.9154, 0.2807, 0.8744, 0.2867, 0.8743, 0.2756, 0.9153, 0.2696, 0.5222, 0.2846, 0.5401, 0.2846, 0.5401, 0.307, 0.5245, 0.307, 0.6878, 0.1988, 0.6846, 0.2165, 0.6772, 0.2412, 0.6803, 0.2045, 0.8117, 0.3143, 0.8108, 0.3316, 0.8016, 0.3278, 0.8049, 0.3085, 0.997, 0.489, 0.9919, 0.5439, 0.987, 0.5435, 0.9921, 0.4887, 0.8012, 0.5011, 0.8245, 0.56, 0.8185, 0.5601, 0.8125, 0.5602, 0.7873, 0.4972, 0.83, 0.5929, 0.8522, 0.6881, 0.8382, 0.6882, 0.8097, 0.598, 0.3596, 0.3208, 0.3295, 0.5407, 0.1981, 0.5407, 0.2521, 0.3208, 0.4302, -0.121, 0.3896, 0.1253, 0.306, 0.1253, 0.3788, -0.1069, 0.3896, 0.1253, 0.3596, 0.3208, 0.2521, 0.3208, 0.306, 0.1253, 0.3295, 0.5407, 0.3144, 0.7606, 0.171, 0.7606, 0.1981, 0.5407, 0.3019, 0.9688, 0.2999, 1.006, 0.1445, 1.006, 0.1484, 0.9688, 0.9153, 0.2696, 0.8743, 0.2756, 0.8741, 0.2667, 0.9152, 0.2607, 0.5245, 0.307, 0.5401, 0.307, 0.5401, 0.3249, 0.5245, 0.3249, 0.3144, 0.7606, 0.3019, 0.9688, 0.1484, 0.9688, 0.171, 0.7606, 0.8731, 0.7307, 0.8879, 0.7864, 0.8463, 0.7866, 0.847, 0.7309, 0.8605, 0.7308, 0.4936, 0.7606, 0.4938, 0.9688, 0.3019, 0.9688, 0.3144, 0.7606, 0.847, 0.7309, 0.8463, 0.7866, 0.8051, 0.7866, 0.8028, 0.7309, 0.8028, 0.7309, 0.8051, 0.7866, 0.7537, 0.7866, 0.7547, 0.7309, -0.3157, 0.7615, -0.373, 0.9697, -0.4649, 0.9698, -0.4016, 0.7617, 0.9305, 0.2383, 0.9391, 0.1827, 0.956, 0.1827, 0.9602, 0.2384, 0.02501, 0.7609, -0.008036, 0.969, -0.373, 0.9697, -0.3157, 0.7615, 0.9153, 0.2696, 0.9152, 0.2607, 0.9204, 0.2603, 0.9205, 0.2692, 0.6195, 0.3969, 0.6182, 0.3908, 0.6258, 0.3906, 0.6271, 0.3966, 0.9151, 0.2517, 0.9148, 0.2306, 0.92, 0.2301, 0.9203, 0.2512, 0.9602, 0.2384, 0.956, 0.1827, 0.961, 0.1826, 0.9652, 0.2382, 0.9561, 0.356, 0.9602, 0.2974, 0.9652, 0.2972, 0.9611, 0.3558, 0.9652, 0.3143, 0.9652, 0.2836, 0.9705, 0.2832, 0.9705, 0.3136, 0.1426, 0.3211, 0.06426, 0.541, -0.248, 0.5416, -0.1129, 0.3217, 0.3266, -0.09225, 0.2209, 0.1256, 0.02232, 0.1262, 0.2047, -0.05812, 0.2209, 0.1256, 0.1426, 0.3211, -0.1129, 0.3217, 0.02232, 0.1262, 0.06426, 0.541, 0.02501, 0.7609, -0.3157, 0.7615, -0.248, 0.5416, -0.008036, 0.969, -0.01369, 1.006, -0.3828, 1.007, -0.373, 0.9697, 0.9151, 0.2517, 0.8793, 0.2569, 0.8914, 0.234, 0.9148, 0.2306, 0.5323, 0.3431, 0.5479, 0.3431, 0.5662, 0.3857, 0.5534, 0.3857, 0.3383, -0.1165, 0.3266, -0.09225, 0.2047, -0.05812, 0.225, -0.07861, 0.9602, 0.2974, 0.9602, 0.2384, 0.9652, 0.2382, 0.9652, 0.2972, 0.4347, -0.1483, 0.4302, -0.121, 0.3788, -0.1069, 0.3869, -0.1327, 0.9652, 0.2836, 0.9652, 0.259, 0.9705, 0.2587, 0.9705, 0.2832, 0.9941, 0.7095, 0.997, 0.7564, 0.9921, 0.7561, 0.9892, 0.7092, 0.4944, -0.1679, 0.4944, -0.1386, 0.4302, -0.121, 0.4347, -0.1483, 0.8945, 0.2282, 0.895, 0.2231, 0.9158, 0.22, 0.9148, 0.2252, 0.225, -0.07861, 0.2047, -0.05812, 0.174, -0.04951, 0.1964, -0.06906, 0.5401, 0.3249, 0.5401, 0.307, 0.5477, 0.3067, 0.5477, 0.3246, 0.3124, 0.7946, 0.3128, 0.8044, 0.2613, 0.8044, 0.2615, 0.7946, 0.3536, 0.7946, 0.3545, 0.8044, 0.3128, 0.8044, 0.3124, 0.7946, 0.3952, 0.7944, 0.3966, 0.8042, 0.3545, 0.8044, 0.3536, 0.7946, 0.5, 0.738, 0.5167, 0.7939, 0.4922, 0.794, 0.4773, 0.7381, 0.4418, 0.6199, 0.4807, 0.6789, 0.4599, 0.679, 0.4248, 0.62, 0.3493, 0.5202, 0.4024, 0.5674, 0.3892, 0.5675, 0.341, 0.518, 0.5167, 0.7939, 0.5196, 0.8038, 0.4948, 0.8039, 0.4922, 0.794, 0.4807, 0.6789, 0.5, 0.738, 0.4773, 0.7381, 0.4599, 0.679, 0.4024, 0.5674, 0.4418, 0.6199, 0.4248, 0.62, 0.3892, 0.5675, 0.3433, 0.515, 0.3493, 0.5202, 0.341, 0.518, 0.3357, 0.5125, 0.3053, 0.5025, 0.3085, 0.509, 0.2945, 0.5052, 0.2923, 0.4982, 0.2923, 0.4982, 0.2945, 0.5052, 0.2808, 0.5014, 0.2795, 0.494, 0.2795, 0.494, 0.2808, 0.5014, 0.2642, 0.4967, 0.2641, 0.4887, 0.9898, 0.6019, 0.9939, 0.659, 0.989, 0.6587, 0.985, 0.6015, 0.9154, 0.2807, 0.9153, 0.2696, 0.9205, 0.2692, 0.9206, 0.2799, 0.9148, 0.2252, 0.9158, 0.22, 0.921, 0.2196, 0.92, 0.2248, 0.9148, 0.2306, 0.9148, 0.2252, 0.92, 0.2248, 0.92, 0.2301, 0.9158, 0.22, 0.9253, 0.1732, 0.9305, 0.1727, 0.921, 0.2196, 0.5401, 0.307, 0.5401, 0.2846, 0.5477, 0.2846, 0.5477, 0.3067, 0.956, 0.1827, 0.9553, 0.1729, 0.9603, 0.1727, 0.961, 0.1826, 0.9919, 0.5439, 0.9898, 0.6019, 0.985, 0.6015, 0.987, 0.5435, 0.6178, 0.3849, 0.6174, 0.3775, 0.625, 0.3775, 0.6255, 0.3847, 0.5708, 0.3965, 0.5662, 0.3857, 0.5738, 0.3855, 0.5784, 0.3962, 0.9939, 0.659, 0.9941, 0.7095, 0.9892, 0.7092, 0.989, 0.6587, 0.5479, 0.3431, 0.5401, 0.3249, 0.5477, 0.3246, 0.5555, 0.3429, 0.971, 0.2332, 0.9844, 0.1731, 0.9897, 0.1727, 0.9762, 0.2329, 0.9652, 0.259, 0.971, 0.2332, 0.9762, 0.2329, 0.9705, 0.2587, 0.5662, 0.3857, 0.5479, 0.3431, 0.5555, 0.3429, 0.5738, 0.3855, 0.3357, 0.5125, 0.341, 0.518, 0.3085, 0.509, 0.3053, 0.5025, 0.4922, 0.794, 0.4948, 0.8039, 0.3966, 0.8042, 0.3952, 0.7944, 0.3869, -0.1327, 0.3788, -0.1069, 0.3266, -0.09225, 0.3383, -0.1165, 0.5245, 0.3249, 0.5401, 0.3249, 0.5479, 0.3431, 0.5323, 0.3431, 0.9152, 0.2607, 0.8741, 0.2667, 0.8793, 0.2569, 0.9151, 0.2517, 0.1484, 0.9688, 0.1445, 1.006, -0.01369, 1.006, -0.008036, 0.969, 0.1981, 0.5407, 0.171, 0.7606, 0.02501, 0.7609, 0.06426, 0.541, 0.306, 0.1253, 0.2521, 0.3208, 0.1426, 0.3211, 0.2209, 0.1256, 0.3788, -0.1069, 0.306, 0.1253, 0.2209, 0.1256, 0.3266, -0.09225, 0.2521, 0.3208, 0.1981, 0.5407, 0.06426, 0.541, 0.1426, 0.3211, 0.9152, 0.2607, 0.9151, 0.2517, 0.9203, 0.2512, 0.9204, 0.2603, 0.6226, 0.411, 0.6195, 0.3969, 0.6271, 0.3966, 0.6302, 0.4107, 0.171, 0.7606, 0.1484, 0.9688, -0.008036, 0.969, 0.02501, 0.7609, 0.97, 0.7301, 0.985, 0.7861, 0.8879, 0.7864, 0.8731, 0.7307, 0.9175, 0.6121, 0.9527, 0.671, 0.8663, 0.688, 0.8503, 0.5879, 0.8338, 0.51, 0.882, 0.5595, 0.8245, 0.56, 0.8012, 0.5011, 0.9527, 0.671, 0.97, 0.7301, 0.8731, 0.7307, 0.8749, 0.7094, 0.8663, 0.688, 0.882, 0.5595, 0.9175, 0.6121, 0.8503, 0.5879, 0.84, 0.574, 0.8245, 0.56, 0.6591, 0.4799, 0.6501, 0.4754, 0.6458, 0.4586, 0.6555, 0.4589, 0.6614, 0.3515, 0.6694, 0.3519, 0.6674, 0.362, 0.6626, 0.3618, 0.5959, 0.3495, 0.6174, 0.3478, 0.616, 0.3725, 0.6036, 0.3735, 0.6068, 0.44, 0.5962, 0.4408, 0.589, 0.4264, 0.6004, 0.4255, 0.81, 0.1973, 0.8095, 0.2076, 0.8019, 0.2222, 0.8016, 0.2042, 0.6855, 0.316, 0.6859, 0.3304, 0.6772, 0.3268, 0.6776, 0.3088, 0.6947, 0.3575, 0.701, 0.3602, 0.7064, 0.3658, 0.692, 0.3618, 0.5393, 0.415, 0.5536, 0.4143, 0.5516, 0.4203, 0.5393, 0.4209, 0.6468, 0.2965, 0.6458, 0.2868, 0.6529, 0.2864, 0.6547, 0.2962, 0.6554, 0.4497, 0.6555, 0.4589, 0.6458, 0.4586, 0.647, 0.4495, 0.7924, 0.2105, 0.7925, 0.2244, 0.7832, 0.2266, 0.7831, 0.2168, 0.6685, 0.2113, 0.6682, 0.2347, 0.6523, 0.2284, 0.6557, 0.2195, 0.7877, 0.2559, 0.7987, 0.2557, 0.803, 0.2729, 0.7955, 0.2792, 0.6548, 0.4105, 0.6692, 0.4115, 0.6693, 0.4414, 0.6552, 0.4405, 0.7954, 0.3015, 0.7953, 0.3157, 0.789, 0.3036, 0.7859, 0.2946, 0.6664, 0.3024, 0.6668, 0.3164, 0.6564, 0.306, 0.6547, 0.2962, 0.6607, 0.2575, 0.6744, 0.258, 0.6773, 0.2912, 0.6654, 0.2886, 0.5986, 0.3913, 0.6036, 0.3735, 0.616, 0.3725, 0.6147, 0.3901, 0.5393, 0.4031, 0.5536, 0.4025, 0.5536, 0.4084, 0.5393, 0.409, 0.6929, 0.3778, 0.6961, 0.3668, 0.7054, 0.3658, 0.7023, 0.378, 0.8285, 0.3209, 0.8292, 0.3392, 0.82, 0.3354, 0.8186, 0.3202, 0.7039, 0.1941, 0.7015, 0.2122, 0.6926, 0.2134, 0.6952, 0.1932, 0.7001, 0.349, 0.7064, 0.3516, 0.7037, 0.3559, 0.6974, 0.3532, 0.7032, 0.3226, 0.7033, 0.3376, 0.6946, 0.334, 0.6934, 0.3231, 0.8286, 0.1884, 0.8281, 0.2007, 0.8163, 0.2052, 0.8184, 0.1903, 0.542, 0.4397, 0.5433, 0.4329, 0.5576, 0.4348, 0.5587, 0.4408, 0.5407, 0.4466, 0.542, 0.4397, 0.5587, 0.4408, 0.5598, 0.4468, 0.5222, 0.4476, 0.5256, 0.4387, 0.542, 0.4397, 0.5407, 0.4466, 0.5256, 0.4387, 0.529, 0.4298, 0.5433, 0.4329, 0.542, 0.4397, 0.8291, 0.1761, 0.8286, 0.1884, 0.8184, 0.1903, 0.8199, 0.1795, 0.8396, 0.1727, 0.8387, 0.1865, 0.8286, 0.1884, 0.8291, 0.1761, 0.8387, 0.1865, 0.8391, 0.2004, 0.8281, 0.2007, 0.8286, 0.1884, 0.7024, 0.3079, 0.7032, 0.3226, 0.6934, 0.3231, 0.6927, 0.3083, 0.7133, 0.3033, 0.713, 0.3221, 0.7032, 0.3226, 0.7024, 0.3079, 0.713, 0.3221, 0.7106, 0.3411, 0.7033, 0.3376, 0.7032, 0.3226, 0.6857, 0.3449, 0.7001, 0.349, 0.6974, 0.3532, 0.683, 0.3492, 0.687, 0.3411, 0.6947, 0.3433, 0.7001, 0.349, 0.6857, 0.3449, 0.6947, 0.3433, 0.7024, 0.3455, 0.7064, 0.3516, 0.7001, 0.349, 0.7029, 0.1751, 0.7039, 0.1941, 0.6952, 0.1932, 0.694, 0.1786, 0.7118, 0.1727, 0.7133, 0.1935, 0.7039, 0.1941, 0.7029, 0.1751, 0.7133, 0.1935, 0.712, 0.2148, 0.7015, 0.2122, 0.7039, 0.1941, 0.8273, 0.3026, 0.8285, 0.3209, 0.8186, 0.3202, 0.8181, 0.301, 0.8389, 0.3004, 0.8384, 0.3216, 0.8285, 0.3209, 0.8273, 0.3026, 0.8384, 0.3216, 0.8396, 0.343, 0.8292, 0.3392, 0.8285, 0.3209, 0.6897, 0.3887, 0.6929, 0.3778, 0.7023, 0.378, 0.6991, 0.3901, 0.6776, 0.3876, 0.6805, 0.3787, 0.6929, 0.3778, 0.6897, 0.3887, 0.6805, 0.3787, 0.6835, 0.3698, 0.6961, 0.3668, 0.6929, 0.3778, 0.5222, 0.404, 0.5393, 0.4031, 0.5393, 0.409, 0.5222, 0.41, 0.526, 0.3976, 0.5393, 0.397, 0.5393, 0.4031, 0.5222, 0.404, 0.5393, 0.397, 0.5536, 0.3965, 0.5536, 0.4025, 0.5393, 0.4031, 0.6004, 0.4255, 0.5986, 0.3913, 0.6147, 0.3901, 0.6118, 0.4246, 0.589, 0.4264, 0.5825, 0.3926, 0.5986, 0.3913, 0.6004, 0.4255, 0.5825, 0.3926, 0.5828, 0.3751, 0.6036, 0.3735, 0.5986, 0.3913, 0.6464, 0.2574, 0.6607, 0.2575, 0.6654, 0.2886, 0.6529, 0.2864, 0.6523, 0.2284, 0.6682, 0.2347, 0.6607, 0.2575, 0.6464, 0.2574, 0.6682, 0.2347, 0.6772, 0.2412, 0.6744, 0.258, 0.6607, 0.2575, 0.6654, 0.2886, 0.6664, 0.3024, 0.6547, 0.2962, 0.6529, 0.2864, 0.6773, 0.2912, 0.6776, 0.3088, 0.6664, 0.3024, 0.6654, 0.2886, 0.6776, 0.3088, 0.6772, 0.3268, 0.6668, 0.3164, 0.6664, 0.3024, 0.7955, 0.2792, 0.7954, 0.3015, 0.7859, 0.2946, 0.7828, 0.2856, 0.803, 0.2729, 0.8049, 0.3085, 0.7954, 0.3015, 0.7955, 0.2792, 0.8049, 0.3085, 0.8016, 0.3278, 0.7953, 0.3157, 0.7954, 0.3015, 0.6475, 0.4103, 0.6548, 0.4105, 0.6552, 0.4405, 0.6481, 0.4403, 0.6476, 0.3808, 0.6553, 0.381, 0.6548, 0.4105, 0.6475, 0.4103, 0.6553, 0.381, 0.6699, 0.382, 0.6692, 0.4115, 0.6548, 0.4105, 0.7767, 0.2561, 0.7877, 0.2559, 0.7955, 0.2792, 0.7828, 0.2856, 0.7832, 0.2266, 0.7925, 0.2244, 0.7877, 0.2559, 0.7767, 0.2561, 0.7925, 0.2244, 0.8019, 0.2222, 0.7987, 0.2557, 0.7877, 0.2559, 0.6637, 0.1949, 0.6685, 0.2113, 0.6557, 0.2195, 0.6592, 0.2106, 0.6757, 0.1854, 0.6803, 0.2045, 0.6685, 0.2113, 0.6637, 0.1949, 0.6803, 0.2045, 0.6772, 0.2412, 0.6682, 0.2347, 0.6685, 0.2113, 0.7922, 0.1966, 0.7924, 0.2105, 0.7831, 0.2168, 0.7829, 0.207, 0.8017, 0.1862, 0.8016, 0.2042, 0.7924, 0.2105, 0.7922, 0.1966, 0.8016, 0.2042, 0.8019, 0.2222, 0.7925, 0.2244, 0.7924, 0.2105, 0.6552, 0.4405, 0.6554, 0.4497, 0.647, 0.4495, 0.6481, 0.4403, 0.6693, 0.4414, 0.6708, 0.4507, 0.6554, 0.4497, 0.6552, 0.4405, 0.6708, 0.4507, 0.6723, 0.46, 0.6555, 0.4589, 0.6554, 0.4497, 0.6626, 0.3618, 0.6556, 0.3711, 0.6496, 0.371, 0.6516, 0.3613, 0.6674, 0.362, 0.6687, 0.372, 0.6556, 0.3711, 0.6626, 0.3618, 0.6687, 0.372, 0.6699, 0.382, 0.6553, 0.381, 0.6556, 0.3711, 0.5222, 0.4159, 0.5393, 0.415, 0.5393, 0.4209, 0.5223, 0.4218, 0.5222, 0.41, 0.5393, 0.409, 0.5393, 0.415, 0.5222, 0.4159, 0.5393, 0.409, 0.5536, 0.4084, 0.5536, 0.4143, 0.5393, 0.415, 0.6803, 0.3535, 0.6947, 0.3575, 0.692, 0.3618, 0.6776, 0.3577, 0.683, 0.3492, 0.6974, 0.3532, 0.6947, 0.3575, 0.6803, 0.3535, 0.6974, 0.3532, 0.7037, 0.3559, 0.701, 0.3602, 0.6947, 0.3575, 0.5962, 0.4408, 0.594, 0.4515, 0.5892, 0.4447, 0.589, 0.4264, 0.6927, 0.3083, 0.6934, 0.3231, 0.6855, 0.316, 0.6843, 0.306, 0.6934, 0.3231, 0.6946, 0.334, 0.6859, 0.3304, 0.6855, 0.316, 0.8106, 0.1828, 0.81, 0.1973, 0.8016, 0.2042, 0.8017, 0.1862, 0.8199, 0.1795, 0.8184, 0.1903, 0.81, 0.1973, 0.8106, 0.1828, 0.8184, 0.1903, 0.8163, 0.2052, 0.8095, 0.2076, 0.81, 0.1973, 0.6174, 0.4391, 0.6068, 0.44, 0.6004, 0.4255, 0.6118, 0.4246, 0.5598, 0.4468, 0.5587, 0.4408, 0.5697, 0.4425, 0.5703, 0.4476, 0.5587, 0.4408, 0.5576, 0.4348, 0.5692, 0.4374, 0.5697, 0.4425, 0.5784, 0.35, 0.5959, 0.3495, 0.6036, 0.3735, 0.5828, 0.3751, 0.6991, 0.3901, 0.7023, 0.378, 0.7069, 0.3797, 0.7069, 0.3899, 0.5964, 0.3456, 0.6157, 0.3441, 0.6174, 0.3478, 0.5959, 0.3495, 0.6534, 0.3512, 0.6614, 0.3515, 0.6626, 0.3618, 0.6516, 0.3613, 0.6553, 0.3411, 0.6664, 0.3416, 0.6614, 0.3515, 0.6534, 0.3512, 0.6664, 0.3416, 0.6776, 0.3421, 0.6694, 0.3519, 0.6614, 0.3515, 0.6766, 0.4727, 0.6591, 0.4799, 0.6555, 0.4589, 0.6723, 0.46, 0.6776, 0.4852, 0.6605, 0.4885, 0.6591, 0.4799, 0.6766, 0.4727, 0.5393, 0.4209, 0.5516, 0.4203, 0.5499, 0.4278, 0.5381, 0.4298, 0.8503, 0.5879, 0.8663, 0.688, 0.8522, 0.6881, 0.83, 0.5929, 0.8125, 0.2971, 0.8117, 0.3143, 0.8049, 0.3085, 0.803, 0.2729, 0.8181, 0.301, 0.8186, 0.3202, 0.8117, 0.3143, 0.8125, 0.2971, 0.8186, 0.3202, 0.82, 0.3354, 0.8108, 0.3316, 0.8117, 0.3143, 0.6852, 0.1822, 0.6878, 0.1988, 0.6803, 0.2045, 0.6757, 0.1854, 0.694, 0.1786, 0.6952, 0.1932, 0.6878, 0.1988, 0.6852, 0.1822, 0.6952, 0.1932, 0.6926, 0.2134, 0.6846, 0.2165, 0.6878, 0.1988, 0.5534, 0.1835, 0.558, 0.1727, 0.5708, 0.1727, 0.5662, 0.1835, 0.8655, 0.1829, 0.8487, 0.1829, 0.8494, 0.1729, 0.8577, 0.1729, 0.9244, 0.3169, 0.9254, 0.3207, 0.9051, 0.3237, 0.901, 0.3203, 1.362, 0.9697, 1.454, 0.9698, 1.466, 1.007, 1.372, 1.007, 1.237, 0.5416, 1.316, 0.5418, 1.391, 0.7617, 1.304, 0.7615, 0.8741, 0.2995, 0.8446, 0.2995, 0.8446, 0.2395, 0.8741, 0.2395, 0.8701, 0.4152, 0.8455, 0.4152, 0.8477, 0.3607, 0.8722, 0.3606, 0.9674, 0.1262, 1.018, 0.1264, 1.167, 0.3219, 1.102, 0.3217, 0.7288, 0.5602, 0.7568, 0.5602, 0.7562, 0.6127, 0.7201, 0.6127, 0.7114, 0.6718, 0.7554, 0.6718, 0.7547, 0.7309, 0.7066, 0.7309, 0.6182, 0.3642, 0.6258, 0.3644, 0.6255, 0.3704, 0.6178, 0.3701, 0.7391, 0.4935, 0.7564, 0.4887, 0.7568, 0.5602, 0.7288, 0.5602, 0.7853, -0.05812, 0.8162, -0.04951, 1.018, 0.1264, 0.9674, 0.1262, 0.8664, 0.4653, 0.8463, 0.4653, 0.8455, 0.4152, 0.8701, 0.4152, 0.7201, 0.6127, 0.7562, 0.6127, 0.7554, 0.6718, 0.7114, 0.6718, 0.8722, 0.3606, 0.8477, 0.3607, 0.8446, 0.2995, 0.8741, 0.2995, 1.102, 0.3217, 1.167, 0.3219, 1.316, 0.5418, 1.237, 0.5416, 0.494, 0.3208, 0.6284, 0.3208, 0.6581, 0.5407, 0.4938, 0.5407, 0.703, 0.598, 0.7201, 0.6127, 0.7114, 0.6718, 0.6722, 0.6882, 0.4944, -0.1386, 0.5586, -0.121, 0.5987, 0.1253, 0.4942, 0.1253, 0.7253, 0.4972, 0.7391, 0.4935, 0.7288, 0.5602, 0.7009, 0.5602, 0.8455, 0.4152, 0.8405, 0.4151, 0.8426, 0.3605, 0.8477, 0.3607, 0.6722, 0.6882, 0.7114, 0.6718, 0.7066, 0.7309, 0.6622, 0.7309, 0.672, 0.7096, 0.7009, 0.5602, 0.7288, 0.5602, 0.7201, 0.6127, 0.703, 0.598, 0.7047, 0.5791, 0.4942, 0.1253, 0.5987, 0.1253, 0.6284, 0.3208, 0.494, 0.3208, 0.4938, 0.5407, 0.6581, 0.5407, 0.6728, 0.7606, 0.4936, 0.7606, 0.4938, 0.9688, 0.6857, 0.9688, 0.6882, 1.006, 0.4939, 1.006, 0.9154, 0.2807, 0.9174, 0.2887, 0.8764, 0.2947, 0.8744, 0.2867, 0.5222, 0.2846, 0.5245, 0.2622, 0.5401, 0.2622, 0.5401, 0.2846, 0.62, 0.3168, 0.6125, 0.3109, 0.6095, 0.2735, 0.6168, 0.2987, 0.7492, 0.2015, 0.7423, 0.2074, 0.7387, 0.1883, 0.748, 0.1843, 1.0, 0.4509, 0.9951, 0.4512, 0.9909, 0.3951, 0.9958, 0.3949, 0.7111, 0.5011, 0.7253, 0.4972, 0.7009, 0.5602, 0.6947, 0.5601, 0.6884, 0.56, 0.6823, 0.5929, 0.703, 0.598, 0.6722, 0.6882, 0.6576, 0.6881, 0.6284, 0.3208, 0.7359, 0.3208, 0.7895, 0.5407, 0.6581, 0.5407, 0.5586, -0.121, 0.61, -0.1069, 0.6823, 0.1253, 0.5987, 0.1253, 0.5987, 0.1253, 0.6823, 0.1253, 0.7359, 0.3208, 0.6284, 0.3208, 0.6581, 0.5407, 0.7895, 0.5407, 0.8162, 0.7606, 0.6728, 0.7606, 0.6857, 0.9688, 0.8392, 0.9688, 0.8435, 1.006, 0.6882, 1.006, 0.9174, 0.2887, 0.919, 0.2951, 0.878, 0.3011, 0.8764, 0.2947, 0.5245, 0.2622, 0.5245, 0.2443, 0.5401, 0.2443, 0.5401, 0.2622, 0.6728, 0.7606, 0.8162, 0.7606, 0.8392, 0.9688, 0.6857, 0.9688, 0.6353, 0.7307, 0.6483, 0.7308, 0.6622, 0.7309, 0.661, 0.7866, 0.6186, 0.7864, 0.4936, 0.7606, 0.6728, 0.7606, 0.6857, 0.9688, 0.4938, 0.9688, 0.6622, 0.7309, 0.7066, 0.7309, 0.7022, 0.7866, 0.661, 0.7866, 0.7066, 0.7309, 0.7547, 0.7309, 0.7537, 0.7866, 0.7022, 0.7866, 1.304, 0.7615, 1.391, 0.7617, 1.454, 0.9698, 1.362, 0.9697, 0.8741, 0.2395, 0.8446, 0.2395, 0.8487, 0.1829, 0.8655, 0.1829, 0.9627, 0.7609, 1.304, 0.7615, 1.362, 0.9697, 0.996, 0.969, 0.9174, 0.2887, 0.9225, 0.2876, 0.9241, 0.294, 0.919, 0.2951, 0.6195, 0.3581, 0.6271, 0.3584, 0.6258, 0.3644, 0.6182, 0.3642, 0.9206, 0.3017, 0.9258, 0.3005, 0.9296, 0.3157, 0.9244, 0.3169, 0.8446, 0.2395, 0.8396, 0.2393, 0.8436, 0.1827, 0.8487, 0.1829, 0.8477, 0.3607, 0.8426, 0.3605, 0.8396, 0.2994, 0.8446, 0.2995, 0.9652, 0.3143, 0.9705, 0.3136, 0.9705, 0.344, 0.9652, 0.345, 0.8458, 0.3211, 1.102, 0.3217, 1.237, 0.5416, 0.9238, 0.541, 0.6626, -0.09225, 0.7853, -0.05812, 0.9674, 0.1262, 0.7679, 0.1256, 0.7679, 0.1256, 0.9674, 0.1262, 1.102, 0.3217, 0.8458, 0.3211, 0.9238, 0.541, 1.237, 0.5416, 1.304, 0.7615, 0.9627, 0.7609, 0.996, 0.969, 1.362, 0.9697, 1.372, 1.007, 1.002, 1.006, 0.9206, 0.3017, 0.9244, 0.3169, 0.901, 0.3203, 0.8849, 0.3069, 0.5323, 0.2261, 0.5534, 0.1835, 0.5662, 0.1835, 0.5479, 0.2261, 0.6509, -0.1165, 0.765, -0.07861, 0.7853, -0.05812, 0.6626, -0.09225, 0.8446, 0.2995, 0.8396, 0.2994, 0.8396, 0.2393, 0.8446, 0.2395, 0.5541, -0.1483, 0.6019, -0.1327, 0.61, -0.1069, 0.5586, -0.121, 0.9652, 0.345, 0.9705, 0.344, 0.9705, 0.3685, 0.9652, 0.3696, 0.9984, 0.2229, 0.9934, 0.2231, 0.9951, 0.173, 1.0, 0.1727, 0.4944, -0.1679, 0.5541, -0.1483, 0.5586, -0.121, 0.4944, -0.1386, 0.866, 0.4709, 0.8464, 0.4709, 0.8463, 0.4653, 0.8664, 0.4653, 0.765, -0.07861, 0.7938, -0.06906, 0.8162, -0.04951, 0.7853, -0.05812, 0.5401, 0.2443, 0.5477, 0.2446, 0.5477, 0.2625, 0.5401, 0.2622, 0.2106, 0.7946, 0.2615, 0.7946, 0.2613, 0.8044, 0.2098, 0.8044, 0.1694, 0.7946, 0.2106, 0.7946, 0.2098, 0.8044, 0.1682, 0.8044, 0.127, 0.7944, 0.1694, 0.7946, 0.1682, 0.8044, 0.1253, 0.8042, 0.02048, 0.738, 0.04389, 0.7381, 0.02802, 0.794, 0.003072, 0.7939, 0.08243, 0.6199, 0.1, 0.62, 0.06274, 0.679, 0.04125, 0.6789, 0.1782, 0.5202, 0.1865, 0.518, 0.1369, 0.5675, 0.1232, 0.5674, 0.003072, 0.7939, 0.02802, 0.794, 0.02522, 0.8039, 0.0, 0.8038, 0.04125, 0.6789, 0.06274, 0.679, 0.04389, 0.7381, 0.02048, 0.738, 0.1232, 0.5674, 0.1369, 0.5675, 0.1, 0.62, 0.08243, 0.6199, 0.1843, 0.515, 0.192, 0.5125, 0.1865, 0.518, 0.1782, 0.5202, 0.2226, 0.5025, 0.2358, 0.4982, 0.2337, 0.5052, 0.2195, 0.509, 0.2358, 0.4982, 0.2486, 0.494, 0.2475, 0.5014, 0.2337, 0.5052, 0.2486, 0.494, 0.2641, 0.4887, 0.2642, 0.4967, 0.2475, 0.5014, 0.9946, 0.3355, 0.9897, 0.3358, 0.9936, 0.2762, 0.9985, 0.2759, 0.9154, 0.2807, 0.9206, 0.2799, 0.9225, 0.2876, 0.9174, 0.2887, 0.8464, 0.4709, 0.8414, 0.4707, 0.8413, 0.4651, 0.8463, 0.4653, 0.9244, 0.3169, 0.9296, 0.3157, 0.9305, 0.3196, 0.9254, 0.3207, 0.8463, 0.4653, 0.8413, 0.4651, 0.8405, 0.4151, 0.8455, 0.4152, 0.5401, 0.2622, 0.5477, 0.2625, 0.5477, 0.2846, 0.5401, 0.2846, 0.8487, 0.1829, 0.8436, 0.1827, 0.8444, 0.1727, 0.8494, 0.1729, 0.9958, 0.3949, 0.9909, 0.3951, 0.9897, 0.3358, 0.9946, 0.3355, 0.6178, 0.3701, 0.6255, 0.3704, 0.625, 0.3775, 0.6174, 0.3775, 0.5708, 0.1727, 0.5784, 0.173, 0.5738, 0.1837, 0.5662, 0.1835, 0.9985, 0.2759, 0.9936, 0.2762, 0.9934, 0.2231, 0.9984, 0.2229, 0.5479, 0.2261, 0.5555, 0.2263, 0.5477, 0.2446, 0.5401, 0.2443, 0.971, 0.3939, 0.9762, 0.3929, 0.9897, 0.4497, 0.9844, 0.4508, 0.9652, 0.3696, 0.9705, 0.3685, 0.9762, 0.3929, 0.971, 0.3939, 0.5662, 0.1835, 0.5738, 0.1837, 0.5555, 0.2263, 0.5479, 0.2261, 0.192, 0.5125, 0.2226, 0.5025, 0.2195, 0.509, 0.1865, 0.518, 0.02802, 0.794, 0.127, 0.7944, 0.1253, 0.8042, 0.02522, 0.8039, 0.6019, -0.1327, 0.6509, -0.1165, 0.6626, -0.09225, 0.61, -0.1069, 0.5245, 0.2443, 0.5323, 0.2261, 0.5479, 0.2261, 0.5401, 0.2443, 0.919, 0.2951, 0.9206, 0.3017, 0.8849, 0.3069, 0.878, 0.3011, 0.8392, 0.9688, 0.996, 0.969, 1.002, 1.006, 0.8435, 1.006, 0.7895, 0.5407, 0.9238, 0.541, 0.9627, 0.7609, 0.8162, 0.7606, 0.6823, 0.1253, 0.7679, 0.1256, 0.8458, 0.3211, 0.7359, 0.3208, 0.61, -0.1069, 0.6626, -0.09225, 0.7679, 0.1256, 0.6823, 0.1253, 0.7359, 0.3208, 0.8458, 0.3211, 0.9238, 0.541, 0.7895, 0.5407, 0.919, 0.2951, 0.9241, 0.294, 0.9258, 0.3005, 0.9206, 0.3017, 0.6226, 0.3441, 0.6302, 0.3443, 0.6271, 0.3584, 0.6195, 0.3581, 0.8162, 0.7606, 0.9627, 0.7609, 0.996, 0.969, 0.8392, 0.9688, 0.5355, 0.7301, 0.6353, 0.7307, 0.6186, 0.7864, 0.5196, 0.7861, 0.5916, 0.6121, 0.6617, 0.5879, 0.6431, 0.688, 0.5543, 0.671, 0.6781, 0.51, 0.7111, 0.5011, 0.6884, 0.56, 0.6285, 0.5595, 0.5543, 0.671, 0.6431, 0.688, 0.6339, 0.7094, 0.6353, 0.7307, 0.5355, 0.7301, 0.6285, 0.5595, 0.6884, 0.56, 0.6723, 0.574, 0.6617, 0.5879, 0.5916, 0.6121, 0.8872, 0.3322, 0.8849, 0.3532, 0.8741, 0.3536, 0.8776, 0.3368, 0.889, 0.4608, 0.8917, 0.4504, 0.8968, 0.4502, 0.8974, 0.4604, 0.6994, 0.3973, 0.6939, 0.4214, 0.6813, 0.4206, 0.6776, 0.396, 0.6977, 0.4879, 0.7024, 0.4732, 0.714, 0.4739, 0.7084, 0.4885, 0.7466, 0.3211, 0.738, 0.3142, 0.7385, 0.2957, 0.7462, 0.3104, 0.6178, 0.1973, 0.6097, 0.2043, 0.6095, 0.1862, 0.6184, 0.1828, 0.6309, 0.4276, 0.631, 0.4334, 0.6174, 0.4303, 0.624, 0.4269, 0.5954, 0.4584, 0.5954, 0.4525, 0.6077, 0.453, 0.6098, 0.459, 0.8858, 0.441, 0.8787, 0.4412, 0.877, 0.4314, 0.8856, 0.4311, 0.8852, 0.3623, 0.8758, 0.3627, 0.8741, 0.3536, 0.8849, 0.3532, 0.7287, 0.3078, 0.7194, 0.3015, 0.7197, 0.2915, 0.7291, 0.2936, 0.6006, 0.3038, 0.5878, 0.2953, 0.5844, 0.2862, 0.6002, 0.2798, 0.7245, 0.2614, 0.7326, 0.2374, 0.7403, 0.2436, 0.7357, 0.2613, 0.8861, 0.4015, 0.8855, 0.3715, 0.8987, 0.3706, 0.8995, 0.4005, 0.7324, 0.2149, 0.7226, 0.2224, 0.7258, 0.2131, 0.7324, 0.2006, 0.5983, 0.2106, 0.5867, 0.217, 0.5885, 0.2071, 0.599, 0.1966, 0.5926, 0.2563, 0.5974, 0.2246, 0.6096, 0.2224, 0.6065, 0.2562, 0.7006, 0.4391, 0.6843, 0.4381, 0.6813, 0.4206, 0.6939, 0.4214, 0.5954, 0.4702, 0.5954, 0.4643, 0.6098, 0.465, 0.6098, 0.4709, 0.6253, 0.4645, 0.6347, 0.4628, 0.6378, 0.4741, 0.6285, 0.4746, 0.766, 0.1947, 0.756, 0.1955, 0.7572, 0.1804, 0.7665, 0.1765, 0.6363, 0.3217, 0.6274, 0.3225, 0.6249, 0.3019, 0.6339, 0.3034, 0.6307, 0.416, 0.6308, 0.4218, 0.6239, 0.4211, 0.6238, 0.4153, 0.6358, 0.191, 0.626, 0.1903, 0.6274, 0.1795, 0.6363, 0.1761, 0.7655, 0.3295, 0.7551, 0.328, 0.7531, 0.3126, 0.7652, 0.3167, 0.5505, 0.4575, 0.5338, 0.4586, 0.5349, 0.4526, 0.5493, 0.4507, 0.5518, 0.4643, 0.5328, 0.4646, 0.5338, 0.4586, 0.5505, 0.4575, 0.5703, 0.4654, 0.5518, 0.4643, 0.5505, 0.4575, 0.5669, 0.4565, 0.5669, 0.4565, 0.5505, 0.4575, 0.5493, 0.4507, 0.5635, 0.4476, 0.7658, 0.3423, 0.7564, 0.339, 0.7551, 0.328, 0.7655, 0.3295, 0.7761, 0.3458, 0.7658, 0.3423, 0.7655, 0.3295, 0.776, 0.331, 0.776, 0.331, 0.7655, 0.3295, 0.7652, 0.3167, 0.7767, 0.3165, 0.6351, 0.2059, 0.6253, 0.2054, 0.626, 0.1903, 0.6358, 0.191, 0.6458, 0.2105, 0.6351, 0.2059, 0.6358, 0.191, 0.6457, 0.1916, 0.6457, 0.1916, 0.6358, 0.191, 0.6363, 0.1761, 0.6438, 0.1727, 0.6443, 0.419, 0.6444, 0.4248, 0.6308, 0.4218, 0.6307, 0.416, 0.6446, 0.4142, 0.6443, 0.419, 0.6307, 0.416, 0.6373, 0.4126, 0.6373, 0.4126, 0.6307, 0.416, 0.6238, 0.4153, 0.63, 0.411, 0.6355, 0.3415, 0.6265, 0.3376, 0.6274, 0.3225, 0.6363, 0.3217, 0.6445, 0.3441, 0.6355, 0.3415, 0.6363, 0.3217, 0.6458, 0.3226, 0.6458, 0.3226, 0.6363, 0.3217, 0.6339, 0.3034, 0.6448, 0.3012, 0.7647, 0.2134, 0.7556, 0.2149, 0.756, 0.1955, 0.766, 0.1947, 0.7762, 0.2157, 0.7647, 0.2134, 0.766, 0.1947, 0.7759, 0.1939, 0.7759, 0.1939, 0.766, 0.1947, 0.7665, 0.1765, 0.7767, 0.1727, 0.6221, 0.4545, 0.6315, 0.4515, 0.6347, 0.4628, 0.6253, 0.4645, 0.6098, 0.4597, 0.6221, 0.4545, 0.6253, 0.4645, 0.6128, 0.4678, 0.6128, 0.4678, 0.6253, 0.4645, 0.6285, 0.4746, 0.6157, 0.476, 0.5784, 0.4693, 0.5784, 0.4634, 0.5954, 0.4643, 0.5954, 0.4702, 0.5822, 0.4758, 0.5784, 0.4693, 0.5954, 0.4702, 0.5955, 0.4763, 0.5955, 0.4763, 0.5954, 0.4702, 0.6098, 0.4709, 0.6098, 0.4769, 0.7024, 0.4732, 0.6909, 0.4725, 0.6843, 0.4381, 0.7006, 0.4391, 0.714, 0.4739, 0.7024, 0.4732, 0.7006, 0.4391, 0.7169, 0.4401, 0.7169, 0.4401, 0.7006, 0.4391, 0.6939, 0.4214, 0.7149, 0.4226, 0.5784, 0.2565, 0.5849, 0.2268, 0.5974, 0.2246, 0.5926, 0.2563, 0.5844, 0.2862, 0.5784, 0.2565, 0.5926, 0.2563, 0.6002, 0.2798, 0.6002, 0.2798, 0.5926, 0.2563, 0.6065, 0.2562, 0.6095, 0.2735, 0.5974, 0.2246, 0.5849, 0.2268, 0.5867, 0.217, 0.5983, 0.2106, 0.6096, 0.2224, 0.5974, 0.2246, 0.5983, 0.2106, 0.6097, 0.2043, 0.6097, 0.2043, 0.5983, 0.2106, 0.599, 0.1966, 0.6095, 0.1862, 0.7326, 0.2374, 0.7194, 0.2316, 0.7226, 0.2224, 0.7324, 0.2149, 0.7403, 0.2436, 0.7326, 0.2374, 0.7324, 0.2149, 0.7423, 0.2074, 0.7423, 0.2074, 0.7324, 0.2149, 0.7324, 0.2006, 0.7387, 0.1883, 0.8778, 0.4018, 0.8775, 0.3718, 0.8855, 0.3715, 0.8861, 0.4015, 0.877, 0.4314, 0.8778, 0.4018, 0.8861, 0.4015, 0.8856, 0.4311, 0.8856, 0.4311, 0.8861, 0.4015, 0.8995, 0.4005, 0.8993, 0.4302, 0.7133, 0.2615, 0.7194, 0.2316, 0.7326, 0.2374, 0.7245, 0.2614, 0.7197, 0.2915, 0.7133, 0.2615, 0.7245, 0.2614, 0.7291, 0.2936, 0.7291, 0.2936, 0.7245, 0.2614, 0.7357, 0.2613, 0.7385, 0.2957, 0.596, 0.3207, 0.5912, 0.3043, 0.5878, 0.2953, 0.6006, 0.3038, 0.608, 0.3304, 0.596, 0.3207, 0.6006, 0.3038, 0.6125, 0.3109, 0.6125, 0.3109, 0.6006, 0.3038, 0.6002, 0.2798, 0.6095, 0.2735, 0.7284, 0.3221, 0.7192, 0.3116, 0.7194, 0.3015, 0.7287, 0.3078, 0.7382, 0.3322, 0.7284, 0.3221, 0.7287, 0.3078, 0.738, 0.3142, 0.738, 0.3142, 0.7287, 0.3078, 0.7291, 0.2936, 0.7385, 0.2957, 0.8855, 0.3715, 0.8775, 0.3718, 0.8758, 0.3627, 0.8852, 0.3623, 0.8987, 0.3706, 0.8855, 0.3715, 0.8852, 0.3623, 0.8997, 0.3613, 0.8997, 0.3613, 0.8852, 0.3623, 0.8849, 0.3532, 0.9007, 0.3521, 0.8917, 0.4504, 0.8804, 0.451, 0.8787, 0.4412, 0.8858, 0.441, 0.8968, 0.4502, 0.8917, 0.4504, 0.8858, 0.441, 0.898, 0.4402, 0.898, 0.4402, 0.8858, 0.441, 0.8856, 0.4311, 0.8993, 0.4302, 0.5784, 0.4575, 0.5784, 0.4515, 0.5954, 0.4525, 0.5954, 0.4584, 0.5784, 0.4634, 0.5784, 0.4575, 0.5954, 0.4584, 0.5954, 0.4643, 0.5954, 0.4643, 0.5954, 0.4584, 0.6098, 0.459, 0.6098, 0.465, 0.6445, 0.4307, 0.6446, 0.4365, 0.631, 0.4334, 0.6309, 0.4276, 0.6444, 0.4248, 0.6445, 0.4307, 0.6309, 0.4276, 0.6308, 0.4218, 0.6308, 0.4218, 0.6309, 0.4276, 0.624, 0.4269, 0.6239, 0.4211, 0.6169, 0.2077, 0.6096, 0.2224, 0.6097, 0.2043, 0.6178, 0.1973, 0.6253, 0.2054, 0.6169, 0.2077, 0.6178, 0.1973, 0.626, 0.1903, 0.626, 0.1903, 0.6178, 0.1973, 0.6184, 0.1828, 0.6274, 0.1795, 0.747, 0.3358, 0.7382, 0.3322, 0.738, 0.3142, 0.7466, 0.3211, 0.7564, 0.339, 0.747, 0.3358, 0.7466, 0.3211, 0.7551, 0.328, 0.7551, 0.328, 0.7466, 0.3211, 0.7462, 0.3104, 0.7531, 0.3126, 0.6869, 0.4872, 0.6909, 0.4725, 0.7024, 0.4732, 0.6977, 0.4879, 0.5328, 0.4646, 0.5222, 0.4654, 0.5228, 0.4603, 0.5338, 0.4586, 0.5338, 0.4586, 0.5228, 0.4603, 0.5234, 0.4552, 0.5349, 0.4526, 0.7169, 0.3975, 0.7149, 0.4226, 0.6939, 0.4214, 0.6994, 0.3973, 0.6315, 0.4515, 0.6392, 0.4515, 0.6392, 0.4621, 0.6347, 0.4628, 0.6985, 0.3933, 0.6994, 0.3973, 0.6776, 0.396, 0.679, 0.3922, 0.8807, 0.4612, 0.8804, 0.451, 0.8917, 0.4504, 0.889, 0.4608, 0.881, 0.4713, 0.8807, 0.4612, 0.889, 0.4608, 0.8926, 0.4708, 0.8926, 0.4708, 0.889, 0.4608, 0.8974, 0.4604, 0.9042, 0.4702, 0.9041, 0.3394, 0.9007, 0.3521, 0.8849, 0.3532, 0.8872, 0.3322, 0.9042, 0.3269, 0.9041, 0.3394, 0.8872, 0.3322, 0.8866, 0.3237, 0.8866, 0.3237, 0.8872, 0.3322, 0.8776, 0.3368, 0.8754, 0.3268, 0.6617, 0.5879, 0.6823, 0.5929, 0.6576, 0.6881, 0.6431, 0.688, 0.75, 0.2188, 0.7403, 0.2436, 0.7423, 0.2074, 0.7492, 0.2015, 0.7556, 0.2149, 0.75, 0.2188, 0.7492, 0.2015, 0.756, 0.1955, 0.756, 0.1955, 0.7492, 0.2015, 0.748, 0.1843, 0.7572, 0.1804, 0.6175, 0.3338, 0.608, 0.3304, 0.6125, 0.3109, 0.62, 0.3168, 0.6265, 0.3376, 0.6175, 0.3338, 0.62, 0.3168, 0.6274, 0.3225, 0.6274, 0.3225, 0.62, 0.3168, 0.6168, 0.2987, 0.6249, 0.3019])
me_cube.materials.append(mat_material)
me_cube.materials.append(mat_shield_front)
me_cube.materials.append(mat_shield_side)
me_cube.materials.append(mat_shield_back)
me_cube.materials.append(mat_shield_handle)
me_cube.use_mirror_vertex_groups = False
me_cube.update()

# ---- objects
ob_cube = bpy.data.objects.new('Cube', me_cube)
ob_light = bpy.data.objects.new('Light', light_light)
ob_camera = bpy.data.objects.new('Camera', cam_camera)

# ---- transforms, parenting, visibility, modifiers, constraints
ob_cube.location = (0.0, 0.0, 0.0)
ob_cube.lock_rotations_4d = False
ob_cube.empty_display_type = 'ARROWS'
ob_cube.lineart.crease_threshold = 0.0
ob_light.location = (4.076, 1.005, 5.904)
ob_light.rotation_euler = (0.6503, 0.05522, 1.866)
ob_light.lock_rotations_4d = False
ob_light.empty_display_type = 'ARROWS'
ob_light.color = (0.0, 0.0, 0.0, 0.0)
ob_light.lineart.crease_threshold = 0.0
ob_camera.location = (7.359, -6.926, 4.958)
ob_camera.rotation_euler = (1.109, 0.0, 0.8149)
ob_camera.lock_rotations_4d = False
ob_camera.empty_display_type = 'ARROWS'
ob_camera.color = (0.0, 0.0, 0.0, 0.0)
ob_camera.display_type = 'WIRE'
ob_camera.lineart.crease_threshold = 0.0

# ---- collection membership
col_collection.objects.link(ob_cube)
col_collection.objects.link(ob_light)
col_collection.objects.link(ob_camera)

# ---- scene / render settings (as saved in the file)
scene.camera = ob_camera
scene.frame_start = 1; scene.frame_end = 250; scene.frame_set(1)
scene.render.engine = 'BLENDER_EEVEE_NEXT'
scene.cycles.sampling_pattern = 'TABULATED_SOBOL'
scene.view_settings.view_transform = 'Filmic'
scene.unit_settings.scale_length = 32.0
bpy.context.view_layer.update()
